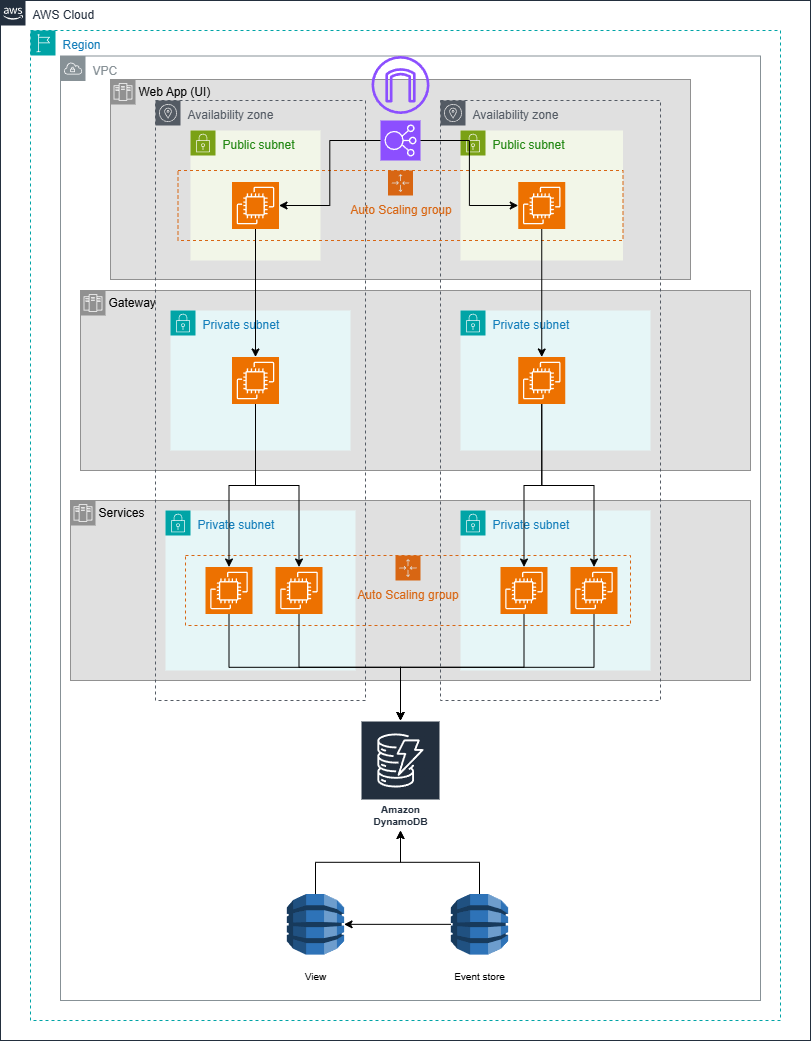

The diagram above was exported from draw.io. Its source (the exported page's mxGraphModel, read from the mxfile embedded in the PNG):
<mxGraphModel dx="886" dy="790" grid="1" gridSize="10" guides="1" tooltips="1" connect="1" arrows="1" fold="1" page="1" pageScale="1" pageWidth="850" pageHeight="1100" math="0" shadow="0">
  <root>
    <mxCell id="0" />
    <mxCell id="1" parent="0" />
    <mxCell id="fwiJji2p6eVQaNWU5b2g-28" value="VPC" style="sketch=0;outlineConnect=0;gradientColor=none;html=1;whiteSpace=wrap;fontSize=12;fontStyle=0;shape=mxgraph.aws4.group;grIcon=mxgraph.aws4.group_vpc;strokeColor=#879196;fillColor=none;verticalAlign=top;align=left;spacingLeft=30;fontColor=#879196;dashed=0;movable=1;resizable=1;rotatable=1;deletable=1;editable=1;locked=0;connectable=1;" vertex="1" parent="1">
      <mxGeometry x="200" y="75.5" width="700" height="944.5" as="geometry" />
    </mxCell>
    <mxCell id="fwiJji2p6eVQaNWU5b2g-77" value="Web App (UI)" style="shape=mxgraph.ibm.box;prType=zone;fontStyle=0;verticalAlign=top;align=left;spacingLeft=32;spacingTop=4;fillColor=#E0E0E0;rounded=0;whiteSpace=wrap;html=1;strokeColor=#919191;strokeWidth=1;dashed=0;container=1;spacing=-4;collapsible=0;expand=0;recursiveResize=0;" vertex="1" parent="1">
      <mxGeometry x="250" y="99" width="580" height="200" as="geometry" />
    </mxCell>
    <mxCell id="fwiJji2p6eVQaNWU5b2g-75" value="Gateway" style="shape=mxgraph.ibm.box;prType=zone;fontStyle=0;verticalAlign=top;align=left;spacingLeft=32;spacingTop=4;fillColor=#E0E0E0;rounded=0;whiteSpace=wrap;html=1;strokeColor=#919191;strokeWidth=1;dashed=0;container=1;spacing=-4;collapsible=0;expand=0;recursiveResize=0;" vertex="1" parent="1">
      <mxGeometry x="220" y="310" width="670" height="180" as="geometry" />
    </mxCell>
    <mxCell id="fwiJji2p6eVQaNWU5b2g-76" value="Services" style="shape=mxgraph.ibm.box;prType=zone;fontStyle=0;verticalAlign=top;align=left;spacingLeft=32;spacingTop=4;fillColor=#E0E0E0;rounded=0;whiteSpace=wrap;html=1;strokeColor=#919191;strokeWidth=1;dashed=0;container=1;spacing=-4;collapsible=0;expand=0;recursiveResize=0;" vertex="1" parent="1">
      <mxGeometry x="210" y="520" width="680" height="180" as="geometry" />
    </mxCell>
    <mxCell id="fwiJji2p6eVQaNWU5b2g-67" value="Availability zone" style="sketch=0;outlineConnect=0;gradientColor=none;html=1;whiteSpace=wrap;fontSize=12;fontStyle=0;shape=mxgraph.aws4.group;grIcon=mxgraph.aws4.group_availability_zone;strokeColor=#545B64;fillColor=none;verticalAlign=top;align=left;spacingLeft=30;fontColor=#545B64;dashed=1;" vertex="1" parent="1">
      <mxGeometry x="580" y="120" width="220" height="600" as="geometry" />
    </mxCell>
    <mxCell id="fwiJji2p6eVQaNWU5b2g-66" value="Availability zone" style="sketch=0;outlineConnect=0;gradientColor=none;html=1;whiteSpace=wrap;fontSize=12;fontStyle=0;shape=mxgraph.aws4.group;grIcon=mxgraph.aws4.group_availability_zone;strokeColor=#545B64;fillColor=none;verticalAlign=top;align=left;spacingLeft=30;fontColor=#545B64;dashed=1;" vertex="1" parent="1">
      <mxGeometry x="295" y="120" width="210" height="600" as="geometry" />
    </mxCell>
    <mxCell id="fwiJji2p6eVQaNWU5b2g-69" value="AWS Cloud" style="points=[[0,0],[0.25,0],[0.5,0],[0.75,0],[1,0],[1,0.25],[1,0.5],[1,0.75],[1,1],[0.75,1],[0.5,1],[0.25,1],[0,1],[0,0.75],[0,0.5],[0,0.25]];outlineConnect=0;gradientColor=none;html=1;whiteSpace=wrap;fontSize=12;fontStyle=0;container=1;pointerEvents=0;collapsible=0;recursiveResize=0;shape=mxgraph.aws4.group;grIcon=mxgraph.aws4.group_aws_cloud_alt;strokeColor=#232F3E;fillColor=none;verticalAlign=top;align=left;spacingLeft=30;fontColor=#232F3E;dashed=0;movable=1;resizable=1;rotatable=1;deletable=1;editable=1;locked=0;connectable=1;" vertex="1" parent="1">
      <mxGeometry x="140" y="20" width="810" height="1040" as="geometry" />
    </mxCell>
    <mxCell id="fwiJji2p6eVQaNWU5b2g-42" value="Private subnet" style="points=[[0,0],[0.25,0],[0.5,0],[0.75,0],[1,0],[1,0.25],[1,0.5],[1,0.75],[1,1],[0.75,1],[0.5,1],[0.25,1],[0,1],[0,0.75],[0,0.5],[0,0.25]];outlineConnect=0;gradientColor=none;html=1;whiteSpace=wrap;fontSize=12;fontStyle=0;container=1;pointerEvents=0;collapsible=0;recursiveResize=0;shape=mxgraph.aws4.group;grIcon=mxgraph.aws4.group_security_group;grStroke=0;strokeColor=#00A4A6;fillColor=#E6F6F7;verticalAlign=top;align=left;spacingLeft=30;fontColor=#147EBA;dashed=0;" vertex="1" parent="1">
      <mxGeometry x="600" y="530" width="190" height="160" as="geometry" />
    </mxCell>
    <mxCell id="fwiJji2p6eVQaNWU5b2g-43" value="" style="sketch=0;points=[[0,0,0],[0.25,0,0],[0.5,0,0],[0.75,0,0],[1,0,0],[0,1,0],[0.25,1,0],[0.5,1,0],[0.75,1,0],[1,1,0],[0,0.25,0],[0,0.5,0],[0,0.75,0],[1,0.25,0],[1,0.5,0],[1,0.75,0]];outlineConnect=0;fontColor=#232F3E;fillColor=#ED7100;strokeColor=#ffffff;dashed=0;verticalLabelPosition=bottom;verticalAlign=top;align=center;html=1;fontSize=12;fontStyle=0;aspect=fixed;shape=mxgraph.aws4.resourceIcon;resIcon=mxgraph.aws4.ec2;" vertex="1" parent="fwiJji2p6eVQaNWU5b2g-42">
      <mxGeometry x="40" y="56.5" width="47" height="47" as="geometry" />
    </mxCell>
    <mxCell id="fwiJji2p6eVQaNWU5b2g-44" value="" style="sketch=0;points=[[0,0,0],[0.25,0,0],[0.5,0,0],[0.75,0,0],[1,0,0],[0,1,0],[0.25,1,0],[0.5,1,0],[0.75,1,0],[1,1,0],[0,0.25,0],[0,0.5,0],[0,0.75,0],[1,0.25,0],[1,0.5,0],[1,0.75,0]];outlineConnect=0;fontColor=#232F3E;fillColor=#ED7100;strokeColor=#ffffff;dashed=0;verticalLabelPosition=bottom;verticalAlign=top;align=center;html=1;fontSize=12;fontStyle=0;aspect=fixed;shape=mxgraph.aws4.resourceIcon;resIcon=mxgraph.aws4.ec2;" vertex="1" parent="fwiJji2p6eVQaNWU5b2g-42">
      <mxGeometry x="110" y="56.5" width="47" height="47" as="geometry" />
    </mxCell>
    <mxCell id="fwiJji2p6eVQaNWU5b2g-45" value="Public subnet" style="points=[[0,0],[0.25,0],[0.5,0],[0.75,0],[1,0],[1,0.25],[1,0.5],[1,0.75],[1,1],[0.75,1],[0.5,1],[0.25,1],[0,1],[0,0.75],[0,0.5],[0,0.25]];outlineConnect=0;gradientColor=none;html=1;whiteSpace=wrap;fontSize=12;fontStyle=0;container=1;pointerEvents=0;collapsible=0;recursiveResize=0;shape=mxgraph.aws4.group;grIcon=mxgraph.aws4.group_security_group;grStroke=0;strokeColor=#7AA116;fillColor=#F2F6E8;verticalAlign=top;align=left;spacingLeft=30;fontColor=#248814;dashed=0;" vertex="1" parent="1">
      <mxGeometry x="330" y="150" width="130" height="130" as="geometry" />
    </mxCell>
    <mxCell id="fwiJji2p6eVQaNWU5b2g-47" value="Private subnet" style="points=[[0,0],[0.25,0],[0.5,0],[0.75,0],[1,0],[1,0.25],[1,0.5],[1,0.75],[1,1],[0.75,1],[0.5,1],[0.25,1],[0,1],[0,0.75],[0,0.5],[0,0.25]];outlineConnect=0;gradientColor=none;html=1;whiteSpace=wrap;fontSize=12;fontStyle=0;container=1;pointerEvents=0;collapsible=0;recursiveResize=0;shape=mxgraph.aws4.group;grIcon=mxgraph.aws4.group_security_group;grStroke=0;strokeColor=#00A4A6;fillColor=#E6F6F7;verticalAlign=top;align=left;spacingLeft=30;fontColor=#147EBA;dashed=0;" vertex="1" parent="1">
      <mxGeometry x="305" y="530" width="190" height="160" as="geometry" />
    </mxCell>
    <mxCell id="fwiJji2p6eVQaNWU5b2g-48" value="" style="sketch=0;points=[[0,0,0],[0.25,0,0],[0.5,0,0],[0.75,0,0],[1,0,0],[0,1,0],[0.25,1,0],[0.5,1,0],[0.75,1,0],[1,1,0],[0,0.25,0],[0,0.5,0],[0,0.75,0],[1,0.25,0],[1,0.5,0],[1,0.75,0]];outlineConnect=0;fontColor=#232F3E;fillColor=#ED7100;strokeColor=#ffffff;dashed=0;verticalLabelPosition=bottom;verticalAlign=top;align=center;html=1;fontSize=12;fontStyle=0;aspect=fixed;shape=mxgraph.aws4.resourceIcon;resIcon=mxgraph.aws4.ec2;" vertex="1" parent="fwiJji2p6eVQaNWU5b2g-47">
      <mxGeometry x="40" y="56.5" width="47" height="47" as="geometry" />
    </mxCell>
    <mxCell id="fwiJji2p6eVQaNWU5b2g-49" value="" style="sketch=0;points=[[0,0,0],[0.25,0,0],[0.5,0,0],[0.75,0,0],[1,0,0],[0,1,0],[0.25,1,0],[0.5,1,0],[0.75,1,0],[1,1,0],[0,0.25,0],[0,0.5,0],[0,0.75,0],[1,0.25,0],[1,0.5,0],[1,0.75,0]];outlineConnect=0;fontColor=#232F3E;fillColor=#ED7100;strokeColor=#ffffff;dashed=0;verticalLabelPosition=bottom;verticalAlign=top;align=center;html=1;fontSize=12;fontStyle=0;aspect=fixed;shape=mxgraph.aws4.resourceIcon;resIcon=mxgraph.aws4.ec2;" vertex="1" parent="fwiJji2p6eVQaNWU5b2g-47">
      <mxGeometry x="110" y="56.5" width="47" height="47" as="geometry" />
    </mxCell>
    <mxCell id="fwiJji2p6eVQaNWU5b2g-50" value="Private subnet" style="points=[[0,0],[0.25,0],[0.5,0],[0.75,0],[1,0],[1,0.25],[1,0.5],[1,0.75],[1,1],[0.75,1],[0.5,1],[0.25,1],[0,1],[0,0.75],[0,0.5],[0,0.25]];outlineConnect=0;gradientColor=none;html=1;whiteSpace=wrap;fontSize=12;fontStyle=0;container=1;pointerEvents=0;collapsible=0;recursiveResize=0;shape=mxgraph.aws4.group;grIcon=mxgraph.aws4.group_security_group;grStroke=0;strokeColor=#00A4A6;fillColor=#E6F6F7;verticalAlign=top;align=left;spacingLeft=30;fontColor=#147EBA;dashed=0;" vertex="1" parent="1">
      <mxGeometry x="310" y="330" width="180" height="140" as="geometry" />
    </mxCell>
    <mxCell id="fwiJji2p6eVQaNWU5b2g-51" value="" style="sketch=0;points=[[0,0,0],[0.25,0,0],[0.5,0,0],[0.75,0,0],[1,0,0],[0,1,0],[0.25,1,0],[0.5,1,0],[0.75,1,0],[1,1,0],[0,0.25,0],[0,0.5,0],[0,0.75,0],[1,0.25,0],[1,0.5,0],[1,0.75,0]];outlineConnect=0;fontColor=#232F3E;fillColor=#ED7100;strokeColor=#ffffff;dashed=0;verticalLabelPosition=bottom;verticalAlign=top;align=center;html=1;fontSize=12;fontStyle=0;aspect=fixed;shape=mxgraph.aws4.resourceIcon;resIcon=mxgraph.aws4.ec2;" vertex="1" parent="fwiJji2p6eVQaNWU5b2g-50">
      <mxGeometry x="61.5" y="46.5" width="47" height="47" as="geometry" />
    </mxCell>
    <mxCell id="fwiJji2p6eVQaNWU5b2g-56" value="Private subnet" style="points=[[0,0],[0.25,0],[0.5,0],[0.75,0],[1,0],[1,0.25],[1,0.5],[1,0.75],[1,1],[0.75,1],[0.5,1],[0.25,1],[0,1],[0,0.75],[0,0.5],[0,0.25]];outlineConnect=0;gradientColor=none;html=1;whiteSpace=wrap;fontSize=12;fontStyle=0;container=1;pointerEvents=0;collapsible=0;recursiveResize=0;shape=mxgraph.aws4.group;grIcon=mxgraph.aws4.group_security_group;grStroke=0;strokeColor=#00A4A6;fillColor=#E6F6F7;verticalAlign=top;align=left;spacingLeft=30;fontColor=#147EBA;dashed=0;" vertex="1" parent="1">
      <mxGeometry x="600" y="330" width="190" height="140" as="geometry" />
    </mxCell>
    <mxCell id="fwiJji2p6eVQaNWU5b2g-57" value="" style="sketch=0;points=[[0,0,0],[0.25,0,0],[0.5,0,0],[0.75,0,0],[1,0,0],[0,1,0],[0.25,1,0],[0.5,1,0],[0.75,1,0],[1,1,0],[0,0.25,0],[0,0.5,0],[0,0.75,0],[1,0.25,0],[1,0.5,0],[1,0.75,0]];outlineConnect=0;fontColor=#232F3E;fillColor=#ED7100;strokeColor=#ffffff;dashed=0;verticalLabelPosition=bottom;verticalAlign=top;align=center;html=1;fontSize=12;fontStyle=0;aspect=fixed;shape=mxgraph.aws4.resourceIcon;resIcon=mxgraph.aws4.ec2;" vertex="1" parent="fwiJji2p6eVQaNWU5b2g-56">
      <mxGeometry x="57.75" y="46.5" width="47" height="47" as="geometry" />
    </mxCell>
    <mxCell id="fwiJji2p6eVQaNWU5b2g-61" style="edgeStyle=orthogonalEdgeStyle;rounded=0;orthogonalLoop=1;jettySize=auto;html=1;exitX=0;exitY=0.5;exitDx=0;exitDy=0;exitPerimeter=0;entryX=1;entryY=0.5;entryDx=0;entryDy=0;entryPerimeter=0;" edge="1" parent="1" source="fwiJji2p6eVQaNWU5b2g-13" target="fwiJji2p6eVQaNWU5b2g-54">
      <mxGeometry relative="1" as="geometry" />
    </mxCell>
    <mxCell id="fwiJji2p6eVQaNWU5b2g-68" value="Region" style="points=[[0,0],[0.25,0],[0.5,0],[0.75,0],[1,0],[1,0.25],[1,0.5],[1,0.75],[1,1],[0.75,1],[0.5,1],[0.25,1],[0,1],[0,0.75],[0,0.5],[0,0.25]];outlineConnect=0;gradientColor=none;html=1;whiteSpace=wrap;fontSize=12;fontStyle=0;container=0;pointerEvents=0;collapsible=0;recursiveResize=0;shape=mxgraph.aws4.group;grIcon=mxgraph.aws4.group_region;strokeColor=#00A4A6;fillColor=none;verticalAlign=top;align=left;spacingLeft=30;fontColor=#147EBA;dashed=1;movable=1;resizable=1;rotatable=1;deletable=1;editable=1;locked=0;connectable=1;" vertex="1" parent="1">
      <mxGeometry x="170" y="50" width="750" height="990" as="geometry" />
    </mxCell>
    <mxCell id="fwiJji2p6eVQaNWU5b2g-70" value="Auto Scaling group" style="points=[[0,0],[0.25,0],[0.5,0],[0.75,0],[1,0],[1,0.25],[1,0.5],[1,0.75],[1,1],[0.75,1],[0.5,1],[0.25,1],[0,1],[0,0.75],[0,0.5],[0,0.25]];outlineConnect=0;gradientColor=none;html=1;whiteSpace=wrap;fontSize=12;fontStyle=0;container=0;pointerEvents=0;collapsible=0;recursiveResize=0;shape=mxgraph.aws4.groupCenter;grIcon=mxgraph.aws4.group_auto_scaling_group;grStroke=1;strokeColor=#D86613;fillColor=none;verticalAlign=top;align=center;fontColor=#D86613;dashed=1;spacingTop=25;" vertex="1" parent="1">
      <mxGeometry x="325" y="575" width="445" height="70" as="geometry" />
    </mxCell>
    <mxCell id="fwiJji2p6eVQaNWU5b2g-72" value="" style="group" vertex="1" connectable="0" parent="1">
      <mxGeometry x="405" y="913.5" width="100" height="103" as="geometry" />
    </mxCell>
    <mxCell id="fwiJji2p6eVQaNWU5b2g-54" value="" style="outlineConnect=0;dashed=0;verticalLabelPosition=bottom;verticalAlign=top;align=center;html=1;shape=mxgraph.aws3.dynamo_db;fillColor=#2E73B8;gradientColor=none;" vertex="1" parent="fwiJji2p6eVQaNWU5b2g-72">
      <mxGeometry x="21.42857142857143" width="57.142857142857146" height="60.67123287671233" as="geometry" />
    </mxCell>
    <mxCell id="fwiJji2p6eVQaNWU5b2g-55" value="View" style="text;html=1;align=center;verticalAlign=middle;whiteSpace=wrap;rounded=0;fontSize=10;" vertex="1" parent="fwiJji2p6eVQaNWU5b2g-72">
      <mxGeometry y="60.67123287671233" width="100" height="42.328767123287676" as="geometry" />
    </mxCell>
    <mxCell id="fwiJji2p6eVQaNWU5b2g-73" value="" style="group" vertex="1" connectable="0" parent="1">
      <mxGeometry x="569" y="913.5" width="100" height="103" as="geometry" />
    </mxCell>
    <mxCell id="fwiJji2p6eVQaNWU5b2g-13" value="" style="outlineConnect=0;dashed=0;verticalLabelPosition=bottom;verticalAlign=top;align=center;html=1;shape=mxgraph.aws3.dynamo_db;fillColor=#2E73B8;gradientColor=none;" vertex="1" parent="fwiJji2p6eVQaNWU5b2g-73">
      <mxGeometry x="21.42857142857143" width="57.142857142857146" height="60.67123287671233" as="geometry" />
    </mxCell>
    <mxCell id="fwiJji2p6eVQaNWU5b2g-21" value="Event store" style="text;html=1;align=center;verticalAlign=middle;whiteSpace=wrap;rounded=0;fontSize=10;" vertex="1" parent="fwiJji2p6eVQaNWU5b2g-73">
      <mxGeometry y="60.67123287671233" width="100" height="42.328767123287676" as="geometry" />
    </mxCell>
    <mxCell id="fwiJji2p6eVQaNWU5b2g-74" value="" style="sketch=0;outlineConnect=0;fontColor=#232F3E;gradientColor=none;fillColor=#8C4FFF;strokeColor=none;dashed=0;verticalLabelPosition=bottom;verticalAlign=top;align=center;html=1;fontSize=12;fontStyle=0;aspect=fixed;pointerEvents=1;shape=mxgraph.aws4.internet_gateway;" vertex="1" parent="1">
      <mxGeometry x="511" y="75.5" width="58" height="58" as="geometry" />
    </mxCell>
    <mxCell id="fwiJji2p6eVQaNWU5b2g-40" value="Public subnet" style="points=[[0,0],[0.25,0],[0.5,0],[0.75,0],[1,0],[1,0.25],[1,0.5],[1,0.75],[1,1],[0.75,1],[0.5,1],[0.25,1],[0,1],[0,0.75],[0,0.5],[0,0.25]];outlineConnect=0;gradientColor=none;html=1;whiteSpace=wrap;fontSize=12;fontStyle=0;container=1;pointerEvents=0;collapsible=0;recursiveResize=0;shape=mxgraph.aws4.group;grIcon=mxgraph.aws4.group_security_group;grStroke=0;strokeColor=#7AA116;fillColor=#F2F6E8;verticalAlign=top;align=left;spacingLeft=30;fontColor=#248814;dashed=0;" vertex="1" parent="1">
      <mxGeometry x="600" y="150" width="162.5" height="130" as="geometry" />
    </mxCell>
    <mxCell id="fwiJji2p6eVQaNWU5b2g-41" value="" style="sketch=0;points=[[0,0,0],[0.25,0,0],[0.5,0,0],[0.75,0,0],[1,0,0],[0,1,0],[0.25,1,0],[0.5,1,0],[0.75,1,0],[1,1,0],[0,0.25,0],[0,0.5,0],[0,0.75,0],[1,0.25,0],[1,0.5,0],[1,0.75,0]];outlineConnect=0;fontColor=#232F3E;fillColor=#ED7100;strokeColor=#ffffff;dashed=0;verticalLabelPosition=bottom;verticalAlign=top;align=center;html=1;fontSize=12;fontStyle=0;aspect=fixed;shape=mxgraph.aws4.resourceIcon;resIcon=mxgraph.aws4.ec2;" vertex="1" parent="fwiJji2p6eVQaNWU5b2g-40">
      <mxGeometry x="57.75" y="51.5" width="47" height="47" as="geometry" />
    </mxCell>
    <mxCell id="fwiJji2p6eVQaNWU5b2g-79" value="Auto Scaling group" style="points=[[0,0],[0.25,0],[0.5,0],[0.75,0],[1,0],[1,0.25],[1,0.5],[1,0.75],[1,1],[0.75,1],[0.5,1],[0.25,1],[0,1],[0,0.75],[0,0.5],[0,0.25]];outlineConnect=0;gradientColor=none;html=1;whiteSpace=wrap;fontSize=12;fontStyle=0;container=0;pointerEvents=0;collapsible=0;recursiveResize=0;shape=mxgraph.aws4.groupCenter;grIcon=mxgraph.aws4.group_auto_scaling_group;grStroke=1;strokeColor=#D86613;fillColor=none;verticalAlign=top;align=center;fontColor=#D86613;dashed=1;spacingTop=25;" vertex="1" parent="fwiJji2p6eVQaNWU5b2g-40">
      <mxGeometry x="-282.5" y="40" width="445" height="70" as="geometry" />
    </mxCell>
    <mxCell id="fwiJji2p6eVQaNWU5b2g-46" value="" style="sketch=0;points=[[0,0,0],[0.25,0,0],[0.5,0,0],[0.75,0,0],[1,0,0],[0,1,0],[0.25,1,0],[0.5,1,0],[0.75,1,0],[1,1,0],[0,0.25,0],[0,0.5,0],[0,0.75,0],[1,0.25,0],[1,0.5,0],[1,0.75,0]];outlineConnect=0;fontColor=#232F3E;fillColor=#ED7100;strokeColor=#ffffff;dashed=0;verticalLabelPosition=bottom;verticalAlign=top;align=center;html=1;fontSize=12;fontStyle=0;aspect=fixed;shape=mxgraph.aws4.resourceIcon;resIcon=mxgraph.aws4.ec2;" vertex="1" parent="fwiJji2p6eVQaNWU5b2g-40">
      <mxGeometry x="-228.5" y="51.5" width="47" height="47" as="geometry" />
    </mxCell>
    <mxCell id="fwiJji2p6eVQaNWU5b2g-81" value="" style="sketch=0;points=[[0,0,0],[0.25,0,0],[0.5,0,0],[0.75,0,0],[1,0,0],[0,1,0],[0.25,1,0],[0.5,1,0],[0.75,1,0],[1,1,0],[0,0.25,0],[0,0.5,0],[0,0.75,0],[1,0.25,0],[1,0.5,0],[1,0.75,0]];outlineConnect=0;fontColor=#232F3E;fillColor=#8C4FFF;strokeColor=#ffffff;dashed=0;verticalLabelPosition=bottom;verticalAlign=top;align=center;html=1;fontSize=12;fontStyle=0;aspect=fixed;shape=mxgraph.aws4.resourceIcon;resIcon=mxgraph.aws4.elastic_load_balancing;" vertex="1" parent="1">
      <mxGeometry x="520" y="140" width="40" height="40" as="geometry" />
    </mxCell>
    <mxCell id="fwiJji2p6eVQaNWU5b2g-83" style="edgeStyle=orthogonalEdgeStyle;rounded=0;orthogonalLoop=1;jettySize=auto;html=1;exitX=0;exitY=0.5;exitDx=0;exitDy=0;exitPerimeter=0;entryX=1;entryY=0.5;entryDx=0;entryDy=0;entryPerimeter=0;" edge="1" parent="1" source="fwiJji2p6eVQaNWU5b2g-81" target="fwiJji2p6eVQaNWU5b2g-46">
      <mxGeometry relative="1" as="geometry" />
    </mxCell>
    <mxCell id="fwiJji2p6eVQaNWU5b2g-84" style="edgeStyle=orthogonalEdgeStyle;rounded=0;orthogonalLoop=1;jettySize=auto;html=1;exitX=1;exitY=0.5;exitDx=0;exitDy=0;exitPerimeter=0;entryX=0;entryY=0.5;entryDx=0;entryDy=0;entryPerimeter=0;" edge="1" parent="1" source="fwiJji2p6eVQaNWU5b2g-81" target="fwiJji2p6eVQaNWU5b2g-41">
      <mxGeometry relative="1" as="geometry" />
    </mxCell>
    <mxCell id="fwiJji2p6eVQaNWU5b2g-85" style="edgeStyle=orthogonalEdgeStyle;rounded=0;orthogonalLoop=1;jettySize=auto;html=1;exitX=0.5;exitY=1;exitDx=0;exitDy=0;exitPerimeter=0;entryX=0.5;entryY=0;entryDx=0;entryDy=0;entryPerimeter=0;" edge="1" parent="1" source="fwiJji2p6eVQaNWU5b2g-41" target="fwiJji2p6eVQaNWU5b2g-57">
      <mxGeometry relative="1" as="geometry" />
    </mxCell>
    <mxCell id="fwiJji2p6eVQaNWU5b2g-86" style="edgeStyle=orthogonalEdgeStyle;rounded=0;orthogonalLoop=1;jettySize=auto;html=1;exitX=0.5;exitY=1;exitDx=0;exitDy=0;exitPerimeter=0;entryX=0.5;entryY=0;entryDx=0;entryDy=0;entryPerimeter=0;" edge="1" parent="1" source="fwiJji2p6eVQaNWU5b2g-46" target="fwiJji2p6eVQaNWU5b2g-51">
      <mxGeometry relative="1" as="geometry" />
    </mxCell>
    <mxCell id="fwiJji2p6eVQaNWU5b2g-87" style="edgeStyle=orthogonalEdgeStyle;rounded=0;orthogonalLoop=1;jettySize=auto;html=1;exitX=0.5;exitY=1;exitDx=0;exitDy=0;exitPerimeter=0;entryX=0.5;entryY=0;entryDx=0;entryDy=0;entryPerimeter=0;" edge="1" parent="1" source="fwiJji2p6eVQaNWU5b2g-51" target="fwiJji2p6eVQaNWU5b2g-48">
      <mxGeometry relative="1" as="geometry" />
    </mxCell>
    <mxCell id="fwiJji2p6eVQaNWU5b2g-88" style="edgeStyle=orthogonalEdgeStyle;rounded=0;orthogonalLoop=1;jettySize=auto;html=1;exitX=0.5;exitY=1;exitDx=0;exitDy=0;exitPerimeter=0;entryX=0.5;entryY=0;entryDx=0;entryDy=0;entryPerimeter=0;" edge="1" parent="1" source="fwiJji2p6eVQaNWU5b2g-51" target="fwiJji2p6eVQaNWU5b2g-49">
      <mxGeometry relative="1" as="geometry" />
    </mxCell>
    <mxCell id="fwiJji2p6eVQaNWU5b2g-89" style="edgeStyle=orthogonalEdgeStyle;rounded=0;orthogonalLoop=1;jettySize=auto;html=1;exitX=0.5;exitY=1;exitDx=0;exitDy=0;exitPerimeter=0;entryX=0.5;entryY=0;entryDx=0;entryDy=0;entryPerimeter=0;" edge="1" parent="1" source="fwiJji2p6eVQaNWU5b2g-57" target="fwiJji2p6eVQaNWU5b2g-43">
      <mxGeometry relative="1" as="geometry" />
    </mxCell>
    <mxCell id="fwiJji2p6eVQaNWU5b2g-90" style="edgeStyle=orthogonalEdgeStyle;rounded=0;orthogonalLoop=1;jettySize=auto;html=1;exitX=0.5;exitY=1;exitDx=0;exitDy=0;exitPerimeter=0;entryX=0.5;entryY=0;entryDx=0;entryDy=0;entryPerimeter=0;" edge="1" parent="1" source="fwiJji2p6eVQaNWU5b2g-57" target="fwiJji2p6eVQaNWU5b2g-44">
      <mxGeometry relative="1" as="geometry" />
    </mxCell>
    <mxCell id="fwiJji2p6eVQaNWU5b2g-93" value="Amazon DynamoDB" style="sketch=0;outlineConnect=0;fontColor=#232F3E;gradientColor=none;strokeColor=#ffffff;fillColor=#232F3E;dashed=0;verticalLabelPosition=middle;verticalAlign=bottom;align=center;html=1;whiteSpace=wrap;fontSize=10;fontStyle=1;spacing=3;shape=mxgraph.aws4.productIcon;prIcon=mxgraph.aws4.dynamodb;" vertex="1" parent="1">
      <mxGeometry x="500" y="740" width="80" height="110" as="geometry" />
    </mxCell>
    <mxCell id="fwiJji2p6eVQaNWU5b2g-95" style="edgeStyle=orthogonalEdgeStyle;rounded=0;orthogonalLoop=1;jettySize=auto;html=1;exitX=0.5;exitY=1;exitDx=0;exitDy=0;exitPerimeter=0;" edge="1" parent="1" source="fwiJji2p6eVQaNWU5b2g-44" target="fwiJji2p6eVQaNWU5b2g-93">
      <mxGeometry relative="1" as="geometry" />
    </mxCell>
    <mxCell id="fwiJji2p6eVQaNWU5b2g-96" style="edgeStyle=orthogonalEdgeStyle;rounded=0;orthogonalLoop=1;jettySize=auto;html=1;exitX=0.5;exitY=1;exitDx=0;exitDy=0;exitPerimeter=0;" edge="1" parent="1" source="fwiJji2p6eVQaNWU5b2g-43" target="fwiJji2p6eVQaNWU5b2g-93">
      <mxGeometry relative="1" as="geometry" />
    </mxCell>
    <mxCell id="fwiJji2p6eVQaNWU5b2g-97" style="edgeStyle=orthogonalEdgeStyle;rounded=0;orthogonalLoop=1;jettySize=auto;html=1;exitX=0.5;exitY=1;exitDx=0;exitDy=0;exitPerimeter=0;" edge="1" parent="1" source="fwiJji2p6eVQaNWU5b2g-49" target="fwiJji2p6eVQaNWU5b2g-93">
      <mxGeometry relative="1" as="geometry" />
    </mxCell>
    <mxCell id="fwiJji2p6eVQaNWU5b2g-98" style="edgeStyle=orthogonalEdgeStyle;rounded=0;orthogonalLoop=1;jettySize=auto;html=1;exitX=0.5;exitY=1;exitDx=0;exitDy=0;exitPerimeter=0;" edge="1" parent="1" source="fwiJji2p6eVQaNWU5b2g-48" target="fwiJji2p6eVQaNWU5b2g-93">
      <mxGeometry relative="1" as="geometry" />
    </mxCell>
    <mxCell id="fwiJji2p6eVQaNWU5b2g-99" style="edgeStyle=orthogonalEdgeStyle;rounded=0;orthogonalLoop=1;jettySize=auto;html=1;exitX=0.5;exitY=0;exitDx=0;exitDy=0;exitPerimeter=0;" edge="1" parent="1" source="fwiJji2p6eVQaNWU5b2g-13" target="fwiJji2p6eVQaNWU5b2g-93">
      <mxGeometry relative="1" as="geometry" />
    </mxCell>
    <mxCell id="fwiJji2p6eVQaNWU5b2g-100" style="edgeStyle=orthogonalEdgeStyle;rounded=0;orthogonalLoop=1;jettySize=auto;html=1;exitX=0.5;exitY=0;exitDx=0;exitDy=0;exitPerimeter=0;" edge="1" parent="1" source="fwiJji2p6eVQaNWU5b2g-54" target="fwiJji2p6eVQaNWU5b2g-93">
      <mxGeometry relative="1" as="geometry" />
    </mxCell>
  </root>
</mxGraphModel>